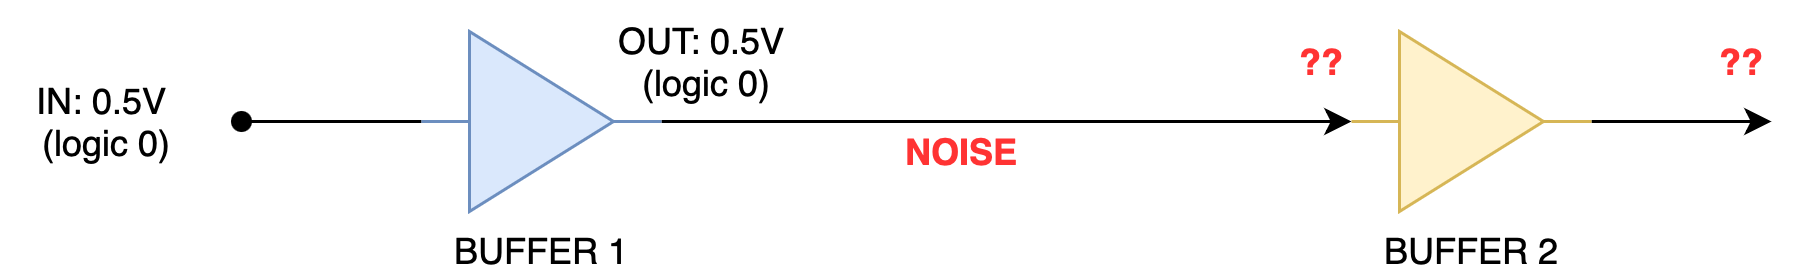

The diagram above was exported from draw.io. Its source (the exported page's mxGraphModel, read from the mxfile embedded in the PNG):
<mxGraphModel dx="1434" dy="779" grid="1" gridSize="10" guides="1" tooltips="1" connect="1" arrows="1" fold="1" page="1" pageScale="1" pageWidth="827" pageHeight="1169" math="0" shadow="0">
  <root>
    <mxCell id="0" />
    <mxCell id="1" parent="0" />
    <mxCell id="zuTVp2dMjgN33WhwwrrB-3" style="edgeStyle=orthogonalEdgeStyle;rounded=0;orthogonalLoop=1;jettySize=auto;html=1;exitX=1;exitY=0.5;exitDx=0;exitDy=0;entryX=0;entryY=0.5;entryDx=0;entryDy=0;" edge="1" parent="1" source="zuTVp2dMjgN33WhwwrrB-1" target="zuTVp2dMjgN33WhwwrrB-2">
      <mxGeometry relative="1" as="geometry" />
    </mxCell>
    <mxCell id="zuTVp2dMjgN33WhwwrrB-5" style="edgeStyle=orthogonalEdgeStyle;rounded=0;orthogonalLoop=1;jettySize=auto;html=1;exitX=0;exitY=0.5;exitDx=0;exitDy=0;endArrow=oval;startFill=0;endFill=1;" edge="1" parent="1" source="zuTVp2dMjgN33WhwwrrB-1">
      <mxGeometry relative="1" as="geometry">
        <mxPoint x="100" y="280" as="targetPoint" />
      </mxGeometry>
    </mxCell>
    <mxCell id="zuTVp2dMjgN33WhwwrrB-1" value="BUFFER 1" style="verticalLabelPosition=bottom;shadow=0;dashed=0;align=center;html=1;verticalAlign=top;shape=mxgraph.electrical.logic_gates.buffer2;fillColor=#dae8fc;strokeColor=#6c8ebf;" vertex="1" parent="1">
      <mxGeometry x="160" y="250" width="80" height="60" as="geometry" />
    </mxCell>
    <mxCell id="zuTVp2dMjgN33WhwwrrB-4" style="edgeStyle=orthogonalEdgeStyle;rounded=0;orthogonalLoop=1;jettySize=auto;html=1;exitX=1;exitY=0.5;exitDx=0;exitDy=0;" edge="1" parent="1" source="zuTVp2dMjgN33WhwwrrB-2">
      <mxGeometry relative="1" as="geometry">
        <mxPoint x="610" y="280" as="targetPoint" />
      </mxGeometry>
    </mxCell>
    <mxCell id="zuTVp2dMjgN33WhwwrrB-2" value="BUFFER 2" style="verticalLabelPosition=bottom;shadow=0;dashed=0;align=center;html=1;verticalAlign=top;shape=mxgraph.electrical.logic_gates.buffer2;fillColor=#fff2cc;strokeColor=#d6b656;" vertex="1" parent="1">
      <mxGeometry x="470" y="250" width="80" height="60" as="geometry" />
    </mxCell>
    <mxCell id="zuTVp2dMjgN33WhwwrrB-6" value="IN: 0.5V&amp;nbsp;&lt;div&gt;(logic 0)&lt;/div&gt;" style="text;html=1;align=center;verticalAlign=middle;resizable=0;points=[];autosize=1;strokeColor=none;fillColor=none;" vertex="1" parent="1">
      <mxGeometry x="20" y="260" width="70" height="40" as="geometry" />
    </mxCell>
    <mxCell id="zuTVp2dMjgN33WhwwrrB-7" value="OUT: 0.5V&amp;nbsp;&lt;div&gt;(logic 0)&lt;/div&gt;" style="text;html=1;align=center;verticalAlign=middle;resizable=0;points=[];autosize=1;strokeColor=none;fillColor=none;" vertex="1" parent="1">
      <mxGeometry x="215" y="240" width="80" height="40" as="geometry" />
    </mxCell>
    <mxCell id="zuTVp2dMjgN33WhwwrrB-8" value="??" style="text;html=1;align=center;verticalAlign=middle;resizable=0;points=[];autosize=1;strokeColor=none;fillColor=none;fontStyle=1;fontColor=#FF3333;" vertex="1" parent="1">
      <mxGeometry x="440" y="245" width="40" height="30" as="geometry" />
    </mxCell>
    <mxCell id="zuTVp2dMjgN33WhwwrrB-9" value="??" style="text;html=1;align=center;verticalAlign=middle;resizable=0;points=[];autosize=1;strokeColor=none;fillColor=none;fontStyle=1;fontColor=#FF3333;" vertex="1" parent="1">
      <mxGeometry x="580" y="245" width="40" height="30" as="geometry" />
    </mxCell>
    <mxCell id="zuTVp2dMjgN33WhwwrrB-10" value="NOISE" style="text;html=1;align=center;verticalAlign=middle;resizable=0;points=[];autosize=1;strokeColor=none;fillColor=none;fontStyle=1;fontColor=#FF3333;" vertex="1" parent="1">
      <mxGeometry x="310" y="275" width="60" height="30" as="geometry" />
    </mxCell>
  </root>
</mxGraphModel>